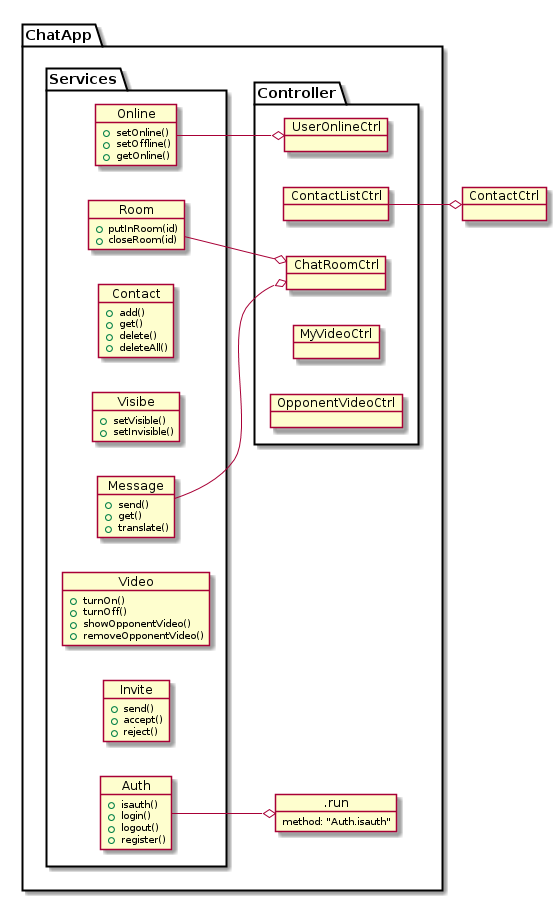

The diagram above was rendered by PlantUML. Its source (embedded in the PNG):
@startuml
    left to right direction
    package "ChatApp" {




        object .run {
          method: "Auth.isauth"
        }




    package "Services" {



        object Auth {
            +isauth()
            +login()
            +logout()
            +register()
        }

        object Message {
            +send()
            +get()
            +translate()
        }

        object Contact {
            +add()
            +get()
            +delete()
            +deleteAll()
        }

        object Visibe {
            +setVisible()
            +setInvisible()
        }

        object Online {
            +setOnline()
            +setOffline()
            +getOnline()
        }

        object Video {
            +turnOn()
            +turnOff()
            +showOpponentVideo()
            +removeOpponentVideo()
        }


        object Invite {
            +send()
            +accept()
            +reject()
        }

        object Room {
            +putInRoom(id)
            +closeRoom(id)
        }

    }

    package "Controller" {

        object UserOnlineCtrl {

        }

        object ContactListCtrl {

        }

        object ChatRoomCtrl {

        }

        object MyVideoCtrl {

        }

        object OpponentVideoCtrl {

        }



    }


}


        Auth --o .run
        Online --o UserOnlineCtrl
        Message --o ChatRoomCtrl
        Room --o ChatRoomCtrl
        ContactListCtrl --o ContactCtrl


@enduml